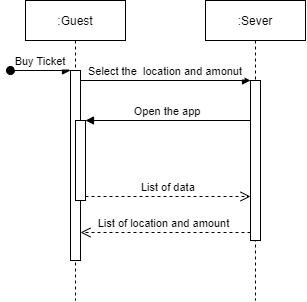

The diagram above was exported from draw.io. Its source (the exported page's mxGraphModel, read from the mxfile embedded in the PNG):
<mxGraphModel dx="712" dy="442" grid="1" gridSize="10" guides="1" tooltips="1" connect="1" arrows="1" fold="1" page="1" pageScale="1" pageWidth="850" pageHeight="1100" math="0" shadow="0">
  <root>
    <mxCell id="0" />
    <mxCell id="1" parent="0" />
    <mxCell id="3nuBFxr9cyL0pnOWT2aG-1" value=":Guest" style="shape=umlLifeline;perimeter=lifelinePerimeter;container=1;collapsible=0;recursiveResize=0;rounded=0;shadow=0;strokeWidth=1;" parent="1" vertex="1">
      <mxGeometry x="120" y="80" width="100" height="300" as="geometry" />
    </mxCell>
    <mxCell id="3nuBFxr9cyL0pnOWT2aG-2" value="" style="points=[];perimeter=orthogonalPerimeter;rounded=0;shadow=0;strokeWidth=1;" parent="3nuBFxr9cyL0pnOWT2aG-1" vertex="1">
      <mxGeometry x="45" y="70" width="10" height="190" as="geometry" />
    </mxCell>
    <mxCell id="3nuBFxr9cyL0pnOWT2aG-3" value="Buy Ticket" style="verticalAlign=bottom;startArrow=oval;endArrow=block;startSize=8;shadow=0;strokeWidth=1;" parent="3nuBFxr9cyL0pnOWT2aG-1" target="3nuBFxr9cyL0pnOWT2aG-2" edge="1">
      <mxGeometry relative="1" as="geometry">
        <mxPoint x="-15" y="70" as="sourcePoint" />
      </mxGeometry>
    </mxCell>
    <mxCell id="3nuBFxr9cyL0pnOWT2aG-4" value="" style="points=[];perimeter=orthogonalPerimeter;rounded=0;shadow=0;strokeWidth=1;" parent="3nuBFxr9cyL0pnOWT2aG-1" vertex="1">
      <mxGeometry x="50" y="120" width="10" height="80" as="geometry" />
    </mxCell>
    <mxCell id="3nuBFxr9cyL0pnOWT2aG-5" value=":Sever" style="shape=umlLifeline;perimeter=lifelinePerimeter;container=1;collapsible=0;recursiveResize=0;rounded=0;shadow=0;strokeWidth=1;" parent="1" vertex="1">
      <mxGeometry x="300" y="80" width="100" height="300" as="geometry" />
    </mxCell>
    <mxCell id="3nuBFxr9cyL0pnOWT2aG-6" value="" style="points=[];perimeter=orthogonalPerimeter;rounded=0;shadow=0;strokeWidth=1;" parent="3nuBFxr9cyL0pnOWT2aG-5" vertex="1">
      <mxGeometry x="45" y="80" width="10" height="160" as="geometry" />
    </mxCell>
    <mxCell id="3nuBFxr9cyL0pnOWT2aG-7" value="List of location and amount " style="verticalAlign=bottom;endArrow=open;dashed=1;endSize=8;exitX=0;exitY=0.95;shadow=0;strokeWidth=1;" parent="1" source="3nuBFxr9cyL0pnOWT2aG-6" target="3nuBFxr9cyL0pnOWT2aG-2" edge="1">
      <mxGeometry relative="1" as="geometry">
        <mxPoint x="275" y="236" as="targetPoint" />
      </mxGeometry>
    </mxCell>
    <mxCell id="3nuBFxr9cyL0pnOWT2aG-8" value="Select the  location and amonut" style="verticalAlign=bottom;endArrow=block;entryX=0;entryY=0;shadow=0;strokeWidth=1;" parent="1" source="3nuBFxr9cyL0pnOWT2aG-2" target="3nuBFxr9cyL0pnOWT2aG-6" edge="1">
      <mxGeometry relative="1" as="geometry">
        <mxPoint x="275" y="160" as="sourcePoint" />
      </mxGeometry>
    </mxCell>
    <mxCell id="3nuBFxr9cyL0pnOWT2aG-9" value="Open the app" style="verticalAlign=bottom;endArrow=block;entryX=1;entryY=0;shadow=0;strokeWidth=1;" parent="1" source="3nuBFxr9cyL0pnOWT2aG-6" target="3nuBFxr9cyL0pnOWT2aG-4" edge="1">
      <mxGeometry relative="1" as="geometry">
        <mxPoint x="240" y="200" as="sourcePoint" />
      </mxGeometry>
    </mxCell>
    <mxCell id="3nuBFxr9cyL0pnOWT2aG-10" value="List of data" style="verticalAlign=bottom;endArrow=open;dashed=1;endSize=8;exitX=1;exitY=0.95;shadow=0;strokeWidth=1;" parent="1" source="3nuBFxr9cyL0pnOWT2aG-4" target="3nuBFxr9cyL0pnOWT2aG-6" edge="1">
      <mxGeometry relative="1" as="geometry">
        <mxPoint x="240" y="257" as="targetPoint" />
      </mxGeometry>
    </mxCell>
  </root>
</mxGraphModel>